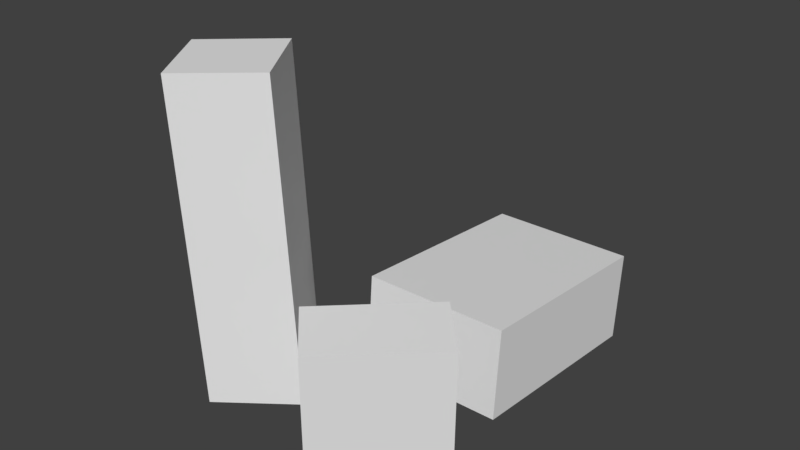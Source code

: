 # Source: city.blend  (saved by Blender 2.78.0; exported with 4.5.12 LTS)
import bpy
from mathutils import Matrix  # noqa: F401  (used for matrix-valued properties, if any)

bpy.ops.wm.read_factory_settings(use_empty=True)
scene = bpy.context.scene
scene.name = 'Scene'

# ---- collections
col_collection_1 = bpy.data.collections.new('Collection 1'); scene.collection.children.link(col_collection_1)

# ---- world
world_world = bpy.data.worlds.new('World'); scene.world = world_world
world_world.color = (0.05088, 0.05088, 0.05088)
world_world.use_sun_shadow = False
world_world.sun_shadow_jitter_overblur = 0.0
world_world.cycles.sampling_method = 'MANUAL'

# ---- meshes
me_cube_003 = bpy.data.meshes.new('Cube.003')
me_cube_003.from_pydata([(-1.0, -1.0, -1.0), (-1.0, -1.0, 1.0), (-1.0, 1.0, -1.0), (-1.0, 1.0, 1.0), (1.0, -1.0, -1.0), (1.0, -1.0, 1.0), (1.0, 1.0, -1.0), (1.0, 1.0, 1.0)], [], [(0, 1, 3, 2), (2, 3, 7, 6), (6, 7, 5, 4), (4, 5, 1, 0), (2, 6, 4, 0), (7, 3, 1, 5)])
me_cube_003.use_remesh_preserve_volume = False
me_cube_003.use_remesh_preserve_attributes = False
me_cube_003.use_mirror_vertex_groups = False
me_cube_003.update()
me_cube_002 = bpy.data.meshes.new('Cube.002')
me_cube_002.from_pydata([(-1.0, -1.0, -1.0), (-1.0, -1.0, 1.0), (-1.0, 1.0, -1.0), (-1.0, 1.0, 1.0), (1.0, -1.0, -1.0), (1.0, -1.0, 1.0), (1.0, 1.0, -1.0), (1.0, 1.0, 1.0)], [], [(0, 1, 3, 2), (2, 3, 7, 6), (6, 7, 5, 4), (4, 5, 1, 0), (2, 6, 4, 0), (7, 3, 1, 5)])
me_cube_002.use_remesh_preserve_volume = False
me_cube_002.use_remesh_preserve_attributes = False
me_cube_002.use_mirror_vertex_groups = False
me_cube_002.update()
me_cube_001 = bpy.data.meshes.new('Cube.001')
me_cube_001.from_pydata([(-1.0, -1.0, -1.0), (-1.0, -1.0, 1.0), (-1.0, 1.0, -1.0), (-1.0, 1.0, 1.0), (1.0, -1.0, -1.0), (1.0, -1.0, 1.0), (1.0, 1.0, -1.0), (1.0, 1.0, 1.0)], [], [(0, 1, 3, 2), (2, 3, 7, 6), (6, 7, 5, 4), (4, 5, 1, 0), (2, 6, 4, 0), (7, 3, 1, 5)])
me_cube_001.use_remesh_preserve_volume = False
me_cube_001.use_remesh_preserve_attributes = False
me_cube_001.use_mirror_vertex_groups = False
me_cube_001.update()

# ---- objects
ob_cube_002 = bpy.data.objects.new('Cube.002', me_cube_003)
ob_cube_001 = bpy.data.objects.new('Cube.001', me_cube_002)
ob_cube = bpy.data.objects.new('Cube', me_cube_001)

# ---- transforms, parenting, visibility, modifiers, constraints
ob_cube_002.location = (0.6316, -1.062, 0.5857)
ob_cube_002.rotation_euler = (0.0, 0.08556, -0.8123)
ob_cube_002.scale = (0.3, 0.56, 0.69)
ob_cube_002.lineart.crease_threshold = 0.0
ob_cube_001.location = (0.2254, 1.104, 0.2441)
ob_cube_001.rotation_euler = (-0.07642, -0.0, 0.0)
ob_cube_001.scale = (0.6929, 0.9972, 0.4246)
ob_cube_001.lineart.crease_threshold = 0.0
ob_cube.location = (-1.067, -0.7071, 1.365)
ob_cube.rotation_euler = (3.729e-09, -0.04508, 0.5851)
ob_cube.scale = (0.4118, 0.4126, 1.484)
ob_cube.lineart.crease_threshold = 0.0

# ---- collection membership
col_collection_1.objects.link(ob_cube_002)
col_collection_1.objects.link(ob_cube_001)
col_collection_1.objects.link(ob_cube)

# ---- scene / render settings (as saved in the file)
scene.frame_start = 1; scene.frame_end = 250; scene.frame_set(1)
scene.render.engine = 'BLENDER_EEVEE_NEXT'
scene.render.resolution_percentage = 50
scene.render.dither_intensity = 0.0
scene.cycles.use_denoising = False
scene.cycles.samples = 128
scene.cycles.sampling_pattern = 'TABULATED_SOBOL'
scene.cycles.light_sampling_threshold = 0.0
scene.cycles.use_adaptive_sampling = False
scene.cycles.use_light_tree = False
scene.cycles.blur_glossy = 0.0
scene.cycles.sample_clamp_indirect = 0.0
scene.view_settings.view_transform = 'Standard'
bpy.context.view_layer.update()

# ---- added for rendering (the .blend has no active camera and no usable light): camera, sun
cam_auto = bpy.data.cameras.new('AutoCamera')
cam_auto.lens = 50.0
cam_auto.sensor_width = 36.0
cam_auto.clip_end = 1000.0
ob_auto_camera = bpy.data.objects.new('AutoCamera', cam_auto)
scene.collection.objects.link(ob_auto_camera)
ob_auto_camera.location = (5.13753, -6.19917, 5.57894)
ob_auto_camera.rotation_euler = (1.09748, -7.21219e-08, 0.694738)
scene.camera = ob_auto_camera
light_auto_sun = bpy.data.lights.new('AutoSun', 'SUN')
light_auto_sun.energy = 3.0
light_auto_sun.angle = 0.0523599
ob_auto_sun = bpy.data.objects.new('AutoSun', light_auto_sun)
scene.collection.objects.link(ob_auto_sun)
ob_auto_sun.rotation_euler = (0.872665, 0.174533, 0.523599)
bpy.context.view_layer.update()
